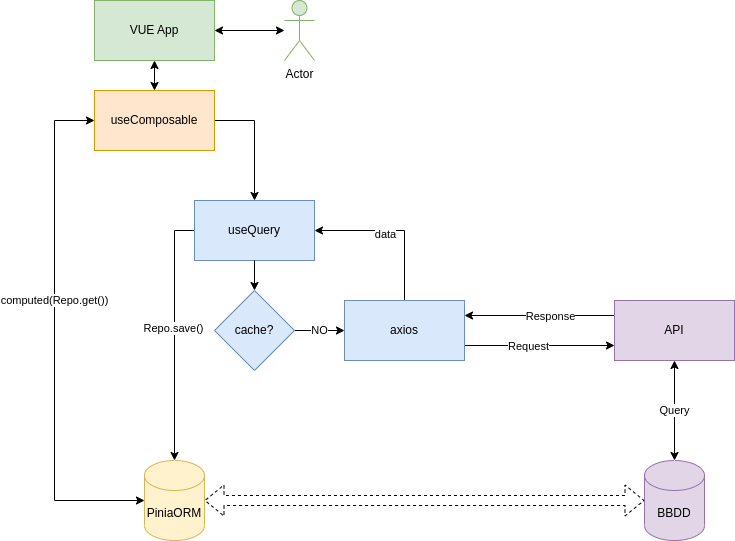

The diagram above was exported from draw.io. Its source (the exported page's mxGraphModel, read from the mxfile embedded in the PNG):
<mxGraphModel dx="1434" dy="883" grid="1" gridSize="10" guides="1" tooltips="1" connect="1" arrows="1" fold="1" page="1" pageScale="1" pageWidth="827" pageHeight="1169" math="0" shadow="0">
  <root>
    <mxCell id="0" />
    <mxCell id="1" parent="0" />
    <mxCell id="9aehQoZ53K1iTI7Jsrtb-1" value="BBDD" style="shape=cylinder3;whiteSpace=wrap;html=1;boundedLbl=1;backgroundOutline=1;size=15;fillColor=#e1d5e7;strokeColor=#9673a6;" vertex="1" parent="1">
      <mxGeometry x="650" y="570" width="60" height="80" as="geometry" />
    </mxCell>
    <mxCell id="9aehQoZ53K1iTI7Jsrtb-2" value="PiniaORM" style="shape=cylinder3;whiteSpace=wrap;html=1;boundedLbl=1;backgroundOutline=1;size=15;fillColor=#fff2cc;strokeColor=#d6b656;" vertex="1" parent="1">
      <mxGeometry x="150" y="570" width="60" height="80" as="geometry" />
    </mxCell>
    <mxCell id="9aehQoZ53K1iTI7Jsrtb-3" value="" style="shape=flexArrow;endArrow=classic;startArrow=classic;html=1;rounded=0;exitX=1;exitY=0.5;exitDx=0;exitDy=0;exitPerimeter=0;entryX=0;entryY=0.5;entryDx=0;entryDy=0;entryPerimeter=0;dashed=1;" edge="1" parent="1" source="9aehQoZ53K1iTI7Jsrtb-2" target="9aehQoZ53K1iTI7Jsrtb-1">
      <mxGeometry width="100" height="100" relative="1" as="geometry">
        <mxPoint x="370" y="630" as="sourcePoint" />
        <mxPoint x="470" y="530" as="targetPoint" />
      </mxGeometry>
    </mxCell>
    <mxCell id="9aehQoZ53K1iTI7Jsrtb-22" style="edgeStyle=orthogonalEdgeStyle;rounded=0;orthogonalLoop=1;jettySize=auto;html=1;startArrow=classic;startFill=1;" edge="1" parent="1" source="9aehQoZ53K1iTI7Jsrtb-4" target="9aehQoZ53K1iTI7Jsrtb-5">
      <mxGeometry relative="1" as="geometry" />
    </mxCell>
    <mxCell id="9aehQoZ53K1iTI7Jsrtb-4" value="Actor" style="shape=umlActor;verticalLabelPosition=bottom;verticalAlign=top;html=1;outlineConnect=0;fillColor=#d5e8d4;strokeColor=#82b366;" vertex="1" parent="1">
      <mxGeometry x="290" y="110" width="30" height="60" as="geometry" />
    </mxCell>
    <mxCell id="9aehQoZ53K1iTI7Jsrtb-23" style="edgeStyle=orthogonalEdgeStyle;rounded=0;orthogonalLoop=1;jettySize=auto;html=1;exitX=0.5;exitY=1;exitDx=0;exitDy=0;startArrow=classic;startFill=1;" edge="1" parent="1" source="9aehQoZ53K1iTI7Jsrtb-5" target="9aehQoZ53K1iTI7Jsrtb-6">
      <mxGeometry relative="1" as="geometry" />
    </mxCell>
    <mxCell id="9aehQoZ53K1iTI7Jsrtb-5" value="VUE App" style="rounded=0;whiteSpace=wrap;html=1;fillColor=#d5e8d4;strokeColor=#82b366;" vertex="1" parent="1">
      <mxGeometry x="100" y="110" width="120" height="60" as="geometry" />
    </mxCell>
    <mxCell id="9aehQoZ53K1iTI7Jsrtb-31" style="edgeStyle=orthogonalEdgeStyle;rounded=0;orthogonalLoop=1;jettySize=auto;html=1;exitX=1;exitY=0.5;exitDx=0;exitDy=0;entryX=0.5;entryY=0;entryDx=0;entryDy=0;" edge="1" parent="1" source="9aehQoZ53K1iTI7Jsrtb-6" target="9aehQoZ53K1iTI7Jsrtb-7">
      <mxGeometry relative="1" as="geometry" />
    </mxCell>
    <mxCell id="9aehQoZ53K1iTI7Jsrtb-6" value="useComposable" style="rounded=0;whiteSpace=wrap;html=1;fillColor=#ffe6cc;strokeColor=#d79b00;" vertex="1" parent="1">
      <mxGeometry x="100" y="200" width="120" height="60" as="geometry" />
    </mxCell>
    <mxCell id="9aehQoZ53K1iTI7Jsrtb-18" style="edgeStyle=orthogonalEdgeStyle;rounded=0;orthogonalLoop=1;jettySize=auto;html=1;exitX=0;exitY=0.5;exitDx=0;exitDy=0;" edge="1" parent="1" source="9aehQoZ53K1iTI7Jsrtb-7" target="9aehQoZ53K1iTI7Jsrtb-2">
      <mxGeometry relative="1" as="geometry" />
    </mxCell>
    <mxCell id="9aehQoZ53K1iTI7Jsrtb-28" value="Repo.save()" style="edgeLabel;html=1;align=center;verticalAlign=middle;resizable=0;points=[];" vertex="1" connectable="0" parent="9aehQoZ53K1iTI7Jsrtb-18">
      <mxGeometry x="-0.064" y="-2" relative="1" as="geometry">
        <mxPoint as="offset" />
      </mxGeometry>
    </mxCell>
    <mxCell id="9aehQoZ53K1iTI7Jsrtb-7" value="useQuery" style="rounded=0;whiteSpace=wrap;html=1;fillColor=#dae8fc;strokeColor=#6c8ebf;" vertex="1" parent="1">
      <mxGeometry x="200" y="310" width="120" height="60" as="geometry" />
    </mxCell>
    <mxCell id="9aehQoZ53K1iTI7Jsrtb-16" style="edgeStyle=orthogonalEdgeStyle;rounded=0;orthogonalLoop=1;jettySize=auto;html=1;exitX=0;exitY=0.25;exitDx=0;exitDy=0;entryX=1;entryY=0.25;entryDx=0;entryDy=0;" edge="1" parent="1" source="9aehQoZ53K1iTI7Jsrtb-8" target="9aehQoZ53K1iTI7Jsrtb-9">
      <mxGeometry relative="1" as="geometry" />
    </mxCell>
    <mxCell id="9aehQoZ53K1iTI7Jsrtb-26" value="Response" style="edgeLabel;html=1;align=center;verticalAlign=middle;resizable=0;points=[];" vertex="1" connectable="0" parent="9aehQoZ53K1iTI7Jsrtb-16">
      <mxGeometry x="-0.1333" relative="1" as="geometry">
        <mxPoint as="offset" />
      </mxGeometry>
    </mxCell>
    <mxCell id="9aehQoZ53K1iTI7Jsrtb-8" value="API" style="rounded=0;whiteSpace=wrap;html=1;fillColor=#e1d5e7;strokeColor=#9673a6;" vertex="1" parent="1">
      <mxGeometry x="620" y="410" width="120" height="60" as="geometry" />
    </mxCell>
    <mxCell id="9aehQoZ53K1iTI7Jsrtb-15" style="edgeStyle=orthogonalEdgeStyle;rounded=0;orthogonalLoop=1;jettySize=auto;html=1;exitX=1;exitY=0.75;exitDx=0;exitDy=0;entryX=0;entryY=0.75;entryDx=0;entryDy=0;" edge="1" parent="1" source="9aehQoZ53K1iTI7Jsrtb-9" target="9aehQoZ53K1iTI7Jsrtb-8">
      <mxGeometry relative="1" as="geometry" />
    </mxCell>
    <mxCell id="9aehQoZ53K1iTI7Jsrtb-25" value="Request" style="edgeLabel;html=1;align=center;verticalAlign=middle;resizable=0;points=[];" vertex="1" connectable="0" parent="9aehQoZ53K1iTI7Jsrtb-15">
      <mxGeometry x="-0.16" relative="1" as="geometry">
        <mxPoint as="offset" />
      </mxGeometry>
    </mxCell>
    <mxCell id="9aehQoZ53K1iTI7Jsrtb-17" style="edgeStyle=orthogonalEdgeStyle;rounded=0;orthogonalLoop=1;jettySize=auto;html=1;exitX=0.5;exitY=0;exitDx=0;exitDy=0;entryX=1;entryY=0.5;entryDx=0;entryDy=0;" edge="1" parent="1" source="9aehQoZ53K1iTI7Jsrtb-9" target="9aehQoZ53K1iTI7Jsrtb-7">
      <mxGeometry relative="1" as="geometry" />
    </mxCell>
    <mxCell id="9aehQoZ53K1iTI7Jsrtb-27" value="data" style="edgeLabel;html=1;align=center;verticalAlign=middle;resizable=0;points=[];" vertex="1" connectable="0" parent="9aehQoZ53K1iTI7Jsrtb-17">
      <mxGeometry x="0.125" y="3" relative="1" as="geometry">
        <mxPoint as="offset" />
      </mxGeometry>
    </mxCell>
    <mxCell id="9aehQoZ53K1iTI7Jsrtb-9" value="axios" style="rounded=0;whiteSpace=wrap;html=1;fillColor=#dae8fc;strokeColor=#6c8ebf;" vertex="1" parent="1">
      <mxGeometry x="350" y="410" width="120" height="60" as="geometry" />
    </mxCell>
    <mxCell id="9aehQoZ53K1iTI7Jsrtb-14" value="NO" style="edgeStyle=orthogonalEdgeStyle;rounded=0;orthogonalLoop=1;jettySize=auto;html=1;exitX=1;exitY=0.5;exitDx=0;exitDy=0;" edge="1" parent="1" source="9aehQoZ53K1iTI7Jsrtb-10" target="9aehQoZ53K1iTI7Jsrtb-9">
      <mxGeometry relative="1" as="geometry" />
    </mxCell>
    <mxCell id="9aehQoZ53K1iTI7Jsrtb-10" value="cache?" style="rhombus;whiteSpace=wrap;html=1;fillColor=#dae8fc;strokeColor=#6c8ebf;" vertex="1" parent="1">
      <mxGeometry x="220" y="400" width="80" height="80" as="geometry" />
    </mxCell>
    <mxCell id="9aehQoZ53K1iTI7Jsrtb-13" value="" style="endArrow=classic;html=1;rounded=0;exitX=0.5;exitY=1;exitDx=0;exitDy=0;entryX=0.5;entryY=0;entryDx=0;entryDy=0;" edge="1" parent="1" source="9aehQoZ53K1iTI7Jsrtb-7" target="9aehQoZ53K1iTI7Jsrtb-10">
      <mxGeometry width="50" height="50" relative="1" as="geometry">
        <mxPoint x="390" y="480" as="sourcePoint" />
        <mxPoint x="440" y="430" as="targetPoint" />
      </mxGeometry>
    </mxCell>
    <mxCell id="9aehQoZ53K1iTI7Jsrtb-19" value="" style="endArrow=classic;startArrow=classic;html=1;rounded=0;exitX=0;exitY=0.5;exitDx=0;exitDy=0;exitPerimeter=0;entryX=0;entryY=0.5;entryDx=0;entryDy=0;edgeStyle=orthogonalEdgeStyle;" edge="1" parent="1" source="9aehQoZ53K1iTI7Jsrtb-2" target="9aehQoZ53K1iTI7Jsrtb-6">
      <mxGeometry width="50" height="50" relative="1" as="geometry">
        <mxPoint x="390" y="480" as="sourcePoint" />
        <mxPoint x="440" y="430" as="targetPoint" />
        <Array as="points">
          <mxPoint x="60" y="610" />
          <mxPoint x="60" y="230" />
        </Array>
      </mxGeometry>
    </mxCell>
    <mxCell id="9aehQoZ53K1iTI7Jsrtb-29" value="computed(Repo.get())" style="edgeLabel;html=1;align=center;verticalAlign=middle;resizable=0;points=[];" vertex="1" connectable="0" parent="9aehQoZ53K1iTI7Jsrtb-19">
      <mxGeometry x="0.1412" y="1" relative="1" as="geometry">
        <mxPoint as="offset" />
      </mxGeometry>
    </mxCell>
    <mxCell id="9aehQoZ53K1iTI7Jsrtb-21" value="Query" style="endArrow=classic;startArrow=classic;html=1;rounded=0;entryX=0.5;entryY=1;entryDx=0;entryDy=0;" edge="1" parent="1" source="9aehQoZ53K1iTI7Jsrtb-1" target="9aehQoZ53K1iTI7Jsrtb-8">
      <mxGeometry width="50" height="50" relative="1" as="geometry">
        <mxPoint x="670" y="560" as="sourcePoint" />
        <mxPoint x="720" y="510" as="targetPoint" />
      </mxGeometry>
    </mxCell>
  </root>
</mxGraphModel>